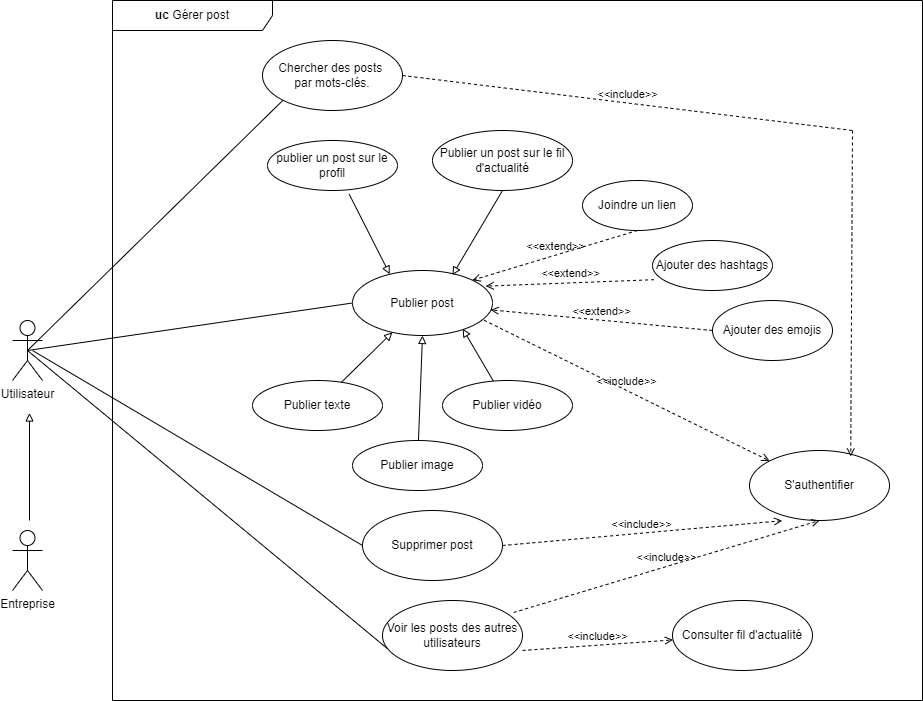

The diagram above was exported from draw.io. Its source (the exported page's mxGraphModel, read from the mxfile embedded in the PNG):
<mxGraphModel dx="1863" dy="1775" grid="1" gridSize="10" guides="1" tooltips="1" connect="1" arrows="1" fold="1" page="1" pageScale="1" pageWidth="827" pageHeight="1169" math="0" shadow="0">
  <root>
    <mxCell id="0" />
    <mxCell id="1" parent="0" />
    <mxCell id="XZpyzHe-VvhHI79aUaks-1" value="Utilisateur" style="shape=umlActor;verticalLabelPosition=bottom;verticalAlign=top;html=1;outlineConnect=0;" parent="1" vertex="1">
      <mxGeometry x="-50" y="250" width="30" height="60" as="geometry" />
    </mxCell>
    <mxCell id="XZpyzHe-VvhHI79aUaks-2" value="" style="endArrow=none;html=1;rounded=0;exitX=0.5;exitY=0.5;exitDx=0;exitDy=0;exitPerimeter=0;entryX=0;entryY=0.5;entryDx=0;entryDy=0;" parent="1" source="XZpyzHe-VvhHI79aUaks-1" edge="1" target="XZpyzHe-VvhHI79aUaks-3">
      <mxGeometry width="50" height="50" relative="1" as="geometry">
        <mxPoint x="104.99000000000001" y="270" as="sourcePoint" />
        <mxPoint x="290" y="270" as="targetPoint" />
      </mxGeometry>
    </mxCell>
    <mxCell id="XZpyzHe-VvhHI79aUaks-14" value="&amp;lt;&amp;lt;include&amp;gt;&amp;gt;" style="html=1;verticalAlign=bottom;labelBackgroundColor=none;endArrow=open;endFill=0;dashed=1;rounded=0;exitX=0.94;exitY=0.766;exitDx=0;exitDy=0;exitPerimeter=0;" parent="1" source="XZpyzHe-VvhHI79aUaks-3" target="XZpyzHe-VvhHI79aUaks-15" edge="1">
      <mxGeometry width="160" relative="1" as="geometry">
        <mxPoint x="490" y="270" as="sourcePoint" />
        <mxPoint x="670" y="420" as="targetPoint" />
      </mxGeometry>
    </mxCell>
    <mxCell id="XZpyzHe-VvhHI79aUaks-15" value="S'authentifier" style="ellipse;whiteSpace=wrap;html=1;" parent="1" vertex="1">
      <mxGeometry x="687" y="380" width="140" height="70" as="geometry" />
    </mxCell>
    <mxCell id="XZpyzHe-VvhHI79aUaks-22" value="" style="endArrow=none;html=1;rounded=0;exitX=0;exitY=0.5;exitDx=0;exitDy=0;" parent="1" edge="1" source="XZpyzHe-VvhHI79aUaks-23">
      <mxGeometry width="50" height="50" relative="1" as="geometry">
        <mxPoint x="310" y="550" as="sourcePoint" />
        <mxPoint x="-30" y="280" as="targetPoint" />
      </mxGeometry>
    </mxCell>
    <mxCell id="XZpyzHe-VvhHI79aUaks-24" value="&amp;lt;&amp;lt;include&amp;gt;&amp;gt;" style="html=1;verticalAlign=bottom;labelBackgroundColor=none;endArrow=open;endFill=0;dashed=1;rounded=0;exitX=1;exitY=0.5;exitDx=0;exitDy=0;entryX=0.234;entryY=1.003;entryDx=0;entryDy=0;entryPerimeter=0;" parent="1" source="XZpyzHe-VvhHI79aUaks-23" target="XZpyzHe-VvhHI79aUaks-15" edge="1">
      <mxGeometry width="160" relative="1" as="geometry">
        <mxPoint x="450" y="480" as="sourcePoint" />
        <mxPoint x="698" y="611" as="targetPoint" />
      </mxGeometry>
    </mxCell>
    <mxCell id="XZpyzHe-VvhHI79aUaks-25" value="&lt;b&gt;uc&lt;/b&gt;&amp;nbsp;Gérer post" style="shape=umlFrame;whiteSpace=wrap;html=1;pointerEvents=0;recursiveResize=0;container=1;collapsible=0;width=160;" parent="1" vertex="1">
      <mxGeometry x="50" y="-70" width="810" height="700" as="geometry" />
    </mxCell>
    <mxCell id="XZpyzHe-VvhHI79aUaks-6" value="publier un post sur le profil" style="ellipse;whiteSpace=wrap;html=1;" parent="XZpyzHe-VvhHI79aUaks-25" vertex="1">
      <mxGeometry x="155" y="140" width="130" height="50" as="geometry" />
    </mxCell>
    <mxCell id="XZpyzHe-VvhHI79aUaks-7" value="Publier un post sur le fil d'actualité" style="ellipse;whiteSpace=wrap;html=1;" parent="XZpyzHe-VvhHI79aUaks-25" vertex="1">
      <mxGeometry x="320" y="130" width="140" height="60" as="geometry" />
    </mxCell>
    <mxCell id="XZpyzHe-VvhHI79aUaks-30" value="Voir les posts des autres&lt;br&gt;utilisateurs" style="ellipse;whiteSpace=wrap;html=1;" parent="XZpyzHe-VvhHI79aUaks-25" vertex="1">
      <mxGeometry x="270" y="600" width="140" height="70" as="geometry" />
    </mxCell>
    <mxCell id="XZpyzHe-VvhHI79aUaks-32" value="&amp;lt;&amp;lt;include&amp;gt;&amp;gt;" style="html=1;verticalAlign=bottom;labelBackgroundColor=none;endArrow=open;endFill=0;dashed=1;rounded=0;exitX=1;exitY=0.714;exitDx=0;exitDy=0;exitPerimeter=0;" parent="XZpyzHe-VvhHI79aUaks-25" source="XZpyzHe-VvhHI79aUaks-30" target="XZpyzHe-VvhHI79aUaks-33" edge="1">
      <mxGeometry width="160" relative="1" as="geometry">
        <mxPoint x="520" y="790" as="sourcePoint" />
        <mxPoint x="699" y="618" as="targetPoint" />
      </mxGeometry>
    </mxCell>
    <mxCell id="XZpyzHe-VvhHI79aUaks-33" value="Consulter fil d'actualité" style="ellipse;whiteSpace=wrap;html=1;" parent="XZpyzHe-VvhHI79aUaks-25" vertex="1">
      <mxGeometry x="560" y="600" width="140" height="70" as="geometry" />
    </mxCell>
    <mxCell id="XZpyzHe-VvhHI79aUaks-19" value="Joindre un lien" style="ellipse;whiteSpace=wrap;html=1;" parent="XZpyzHe-VvhHI79aUaks-25" vertex="1">
      <mxGeometry x="470" y="180" width="110" height="50" as="geometry" />
    </mxCell>
    <mxCell id="XZpyzHe-VvhHI79aUaks-17" value="Ajouter des hashtags" style="ellipse;whiteSpace=wrap;html=1;" parent="XZpyzHe-VvhHI79aUaks-25" vertex="1">
      <mxGeometry x="540" y="240" width="120" height="50" as="geometry" />
    </mxCell>
    <mxCell id="XZpyzHe-VvhHI79aUaks-21" value="Ajouter des emojis" style="ellipse;whiteSpace=wrap;html=1;" parent="XZpyzHe-VvhHI79aUaks-25" vertex="1">
      <mxGeometry x="600" y="300" width="120" height="60" as="geometry" />
    </mxCell>
    <mxCell id="XZpyzHe-VvhHI79aUaks-35" value="Chercher des posts&amp;nbsp;&lt;br&gt;par mots-clés." style="ellipse;whiteSpace=wrap;html=1;" parent="XZpyzHe-VvhHI79aUaks-25" vertex="1">
      <mxGeometry x="150" y="40" width="140" height="70" as="geometry" />
    </mxCell>
    <mxCell id="XZpyzHe-VvhHI79aUaks-38" value="&amp;lt;&amp;lt;include&amp;gt;&amp;gt;" style="html=1;verticalAlign=bottom;labelBackgroundColor=none;endArrow=none;endFill=0;dashed=1;rounded=0;exitX=1;exitY=0.5;exitDx=0;exitDy=0;" parent="XZpyzHe-VvhHI79aUaks-25" source="XZpyzHe-VvhHI79aUaks-35" edge="1">
      <mxGeometry width="160" relative="1" as="geometry">
        <mxPoint x="300" y="130" as="sourcePoint" />
        <mxPoint x="740" y="130" as="targetPoint" />
      </mxGeometry>
    </mxCell>
    <mxCell id="XZpyzHe-VvhHI79aUaks-39" value="" style="html=1;verticalAlign=bottom;labelBackgroundColor=none;endArrow=open;endFill=0;dashed=1;rounded=0;entryX=0.723;entryY=0.086;entryDx=0;entryDy=0;entryPerimeter=0;" parent="XZpyzHe-VvhHI79aUaks-25" target="XZpyzHe-VvhHI79aUaks-15" edge="1">
      <mxGeometry width="160" relative="1" as="geometry">
        <mxPoint x="740" y="130" as="sourcePoint" />
        <mxPoint x="840" y="190" as="targetPoint" />
      </mxGeometry>
    </mxCell>
    <mxCell id="XZpyzHe-VvhHI79aUaks-23" value="Supprimer post" style="ellipse;whiteSpace=wrap;html=1;" parent="XZpyzHe-VvhHI79aUaks-25" vertex="1">
      <mxGeometry x="250" y="510" width="140" height="70" as="geometry" />
    </mxCell>
    <mxCell id="XZpyzHe-VvhHI79aUaks-3" value="Publier post" style="ellipse;whiteSpace=wrap;html=1;" parent="XZpyzHe-VvhHI79aUaks-25" vertex="1">
      <mxGeometry x="240" y="270" width="140" height="65" as="geometry" />
    </mxCell>
    <mxCell id="XZpyzHe-VvhHI79aUaks-4" value="" style="endArrow=none;html=1;rounded=0;endFill=0;startArrow=block;startFill=0;exitX=0.266;exitY=0.057;exitDx=0;exitDy=0;exitPerimeter=0;entryX=0.628;entryY=1.072;entryDx=0;entryDy=0;entryPerimeter=0;" parent="XZpyzHe-VvhHI79aUaks-25" source="XZpyzHe-VvhHI79aUaks-3" target="XZpyzHe-VvhHI79aUaks-6" edge="1">
      <mxGeometry width="50" height="50" relative="1" as="geometry">
        <mxPoint x="270" y="300" as="sourcePoint" />
        <mxPoint x="230" y="230" as="targetPoint" />
      </mxGeometry>
    </mxCell>
    <mxCell id="XZpyzHe-VvhHI79aUaks-5" value="" style="endArrow=none;html=1;rounded=0;endFill=0;startArrow=block;startFill=0;exitX=0.714;exitY=0.071;exitDx=0;exitDy=0;exitPerimeter=0;entryX=0.5;entryY=1;entryDx=0;entryDy=0;" parent="XZpyzHe-VvhHI79aUaks-25" source="XZpyzHe-VvhHI79aUaks-3" target="XZpyzHe-VvhHI79aUaks-7" edge="1">
      <mxGeometry width="50" height="50" relative="1" as="geometry">
        <mxPoint x="350" y="290" as="sourcePoint" />
        <mxPoint x="380" y="230" as="targetPoint" />
      </mxGeometry>
    </mxCell>
    <mxCell id="XZpyzHe-VvhHI79aUaks-16" value="&amp;lt;&amp;lt;extend&amp;gt;&amp;gt;" style="html=1;verticalAlign=bottom;labelBackgroundColor=none;endArrow=open;endFill=0;dashed=1;rounded=0;entryX=0.951;entryY=0.24;entryDx=0;entryDy=0;entryPerimeter=0;exitX=0.013;exitY=0.784;exitDx=0;exitDy=0;exitPerimeter=0;" parent="XZpyzHe-VvhHI79aUaks-25" source="XZpyzHe-VvhHI79aUaks-17" target="XZpyzHe-VvhHI79aUaks-3" edge="1">
      <mxGeometry width="160" relative="1" as="geometry">
        <mxPoint x="490" y="300" as="sourcePoint" />
        <mxPoint x="660" y="300" as="targetPoint" />
      </mxGeometry>
    </mxCell>
    <mxCell id="XZpyzHe-VvhHI79aUaks-18" value="&amp;lt;&amp;lt;extend&amp;gt;&amp;gt;" style="html=1;verticalAlign=bottom;labelBackgroundColor=none;endArrow=open;endFill=0;dashed=1;rounded=0;entryX=1;entryY=0;entryDx=0;entryDy=0;exitX=0.5;exitY=1;exitDx=0;exitDy=0;" parent="XZpyzHe-VvhHI79aUaks-25" source="XZpyzHe-VvhHI79aUaks-19" target="XZpyzHe-VvhHI79aUaks-3" edge="1">
      <mxGeometry width="160" relative="1" as="geometry">
        <mxPoint x="590" y="210" as="sourcePoint" />
        <mxPoint x="440" y="220" as="targetPoint" />
      </mxGeometry>
    </mxCell>
    <mxCell id="XZpyzHe-VvhHI79aUaks-20" value="&amp;lt;&amp;lt;extend&amp;gt;&amp;gt;" style="html=1;verticalAlign=bottom;labelBackgroundColor=none;endArrow=open;endFill=0;dashed=1;rounded=0;entryX=0.986;entryY=0.606;entryDx=0;entryDy=0;entryPerimeter=0;exitX=0;exitY=0.5;exitDx=0;exitDy=0;" parent="XZpyzHe-VvhHI79aUaks-25" source="XZpyzHe-VvhHI79aUaks-21" target="XZpyzHe-VvhHI79aUaks-3" edge="1">
      <mxGeometry width="160" relative="1" as="geometry">
        <mxPoint x="630" y="390" as="sourcePoint" />
        <mxPoint x="420" y="362" as="targetPoint" />
      </mxGeometry>
    </mxCell>
    <mxCell id="XZpyzHe-VvhHI79aUaks-9" value="Publier texte" style="ellipse;whiteSpace=wrap;html=1;" parent="XZpyzHe-VvhHI79aUaks-25" vertex="1">
      <mxGeometry x="140" y="380" width="130" height="50" as="geometry" />
    </mxCell>
    <mxCell id="yD5C3kpJuHhDSjxjNm-L-1" value="" style="endArrow=none;html=1;rounded=0;endFill=0;startArrow=block;startFill=0;" edge="1" parent="XZpyzHe-VvhHI79aUaks-25" source="XZpyzHe-VvhHI79aUaks-3" target="XZpyzHe-VvhHI79aUaks-9">
      <mxGeometry width="50" height="50" relative="1" as="geometry">
        <mxPoint x="280" y="425" as="sourcePoint" />
        <mxPoint x="225" y="370" as="targetPoint" />
      </mxGeometry>
    </mxCell>
    <mxCell id="XZpyzHe-VvhHI79aUaks-13" value="Publier vidéo" style="ellipse;whiteSpace=wrap;html=1;" parent="XZpyzHe-VvhHI79aUaks-25" vertex="1">
      <mxGeometry x="330" y="380" width="130" height="50" as="geometry" />
    </mxCell>
    <mxCell id="yD5C3kpJuHhDSjxjNm-L-3" value="" style="endArrow=none;html=1;rounded=0;endFill=0;startArrow=block;startFill=0;exitX=0.787;exitY=0.895;exitDx=0;exitDy=0;exitPerimeter=0;" edge="1" parent="XZpyzHe-VvhHI79aUaks-25" source="XZpyzHe-VvhHI79aUaks-3" target="XZpyzHe-VvhHI79aUaks-13">
      <mxGeometry width="50" height="50" relative="1" as="geometry">
        <mxPoint x="381" y="389" as="sourcePoint" />
        <mxPoint x="330" y="471" as="targetPoint" />
      </mxGeometry>
    </mxCell>
    <mxCell id="XZpyzHe-VvhHI79aUaks-29" value="" style="endArrow=none;html=1;rounded=0;exitX=0.5;exitY=0.5;exitDx=0;exitDy=0;exitPerimeter=0;entryX=0.034;entryY=0.686;entryDx=0;entryDy=0;entryPerimeter=0;" parent="1" source="XZpyzHe-VvhHI79aUaks-1" target="XZpyzHe-VvhHI79aUaks-30" edge="1">
      <mxGeometry width="50" height="50" relative="1" as="geometry">
        <mxPoint x="90" y="240" as="sourcePoint" />
        <mxPoint x="253.54999999999995" y="90" as="targetPoint" />
      </mxGeometry>
    </mxCell>
    <mxCell id="XZpyzHe-VvhHI79aUaks-31" value="&amp;lt;&amp;lt;include&amp;gt;&amp;gt;" style="html=1;verticalAlign=bottom;labelBackgroundColor=none;endArrow=open;endFill=0;dashed=1;rounded=0;exitX=0.937;exitY=0.171;exitDx=0;exitDy=0;entryX=0.5;entryY=1;entryDx=0;entryDy=0;exitPerimeter=0;" parent="1" source="XZpyzHe-VvhHI79aUaks-30" target="XZpyzHe-VvhHI79aUaks-15" edge="1">
      <mxGeometry width="160" relative="1" as="geometry">
        <mxPoint x="460" y="560" as="sourcePoint" />
        <mxPoint x="663" y="500" as="targetPoint" />
      </mxGeometry>
    </mxCell>
    <mxCell id="XZpyzHe-VvhHI79aUaks-36" value="" style="endArrow=none;html=1;rounded=0;entryX=0;entryY=1;entryDx=0;entryDy=0;exitX=0.5;exitY=0.5;exitDx=0;exitDy=0;exitPerimeter=0;" parent="1" source="XZpyzHe-VvhHI79aUaks-1" target="XZpyzHe-VvhHI79aUaks-35" edge="1">
      <mxGeometry width="50" height="50" relative="1" as="geometry">
        <mxPoint x="90" y="270" as="sourcePoint" />
        <mxPoint x="150" y="220" as="targetPoint" />
      </mxGeometry>
    </mxCell>
    <mxCell id="yD5C3kpJuHhDSjxjNm-L-4" value="" style="endArrow=none;html=1;rounded=0;endFill=0;startArrow=block;startFill=0;exitX=0.5;exitY=1;exitDx=0;exitDy=0;" edge="1" parent="1" source="XZpyzHe-VvhHI79aUaks-3" target="XZpyzHe-VvhHI79aUaks-11">
      <mxGeometry width="50" height="50" relative="1" as="geometry">
        <mxPoint x="360" y="265" as="sourcePoint" />
        <mxPoint x="360" y="440" as="targetPoint" />
      </mxGeometry>
    </mxCell>
    <mxCell id="XZpyzHe-VvhHI79aUaks-11" value="Publier image" style="ellipse;whiteSpace=wrap;html=1;" parent="1" vertex="1">
      <mxGeometry x="290" y="370" width="130" height="50" as="geometry" />
    </mxCell>
    <mxCell id="yD5C3kpJuHhDSjxjNm-L-5" value="" style="endArrow=none;html=1;rounded=0;endFill=0;startArrow=block;startFill=0;exitX=0.5;exitY=1;exitDx=0;exitDy=0;" edge="1" parent="1">
      <mxGeometry width="50" height="50" relative="1" as="geometry">
        <mxPoint x="-33" y="342.5" as="sourcePoint" />
        <mxPoint x="-33" y="450" as="targetPoint" />
      </mxGeometry>
    </mxCell>
    <mxCell id="yD5C3kpJuHhDSjxjNm-L-7" value="Entreprise" style="shape=umlActor;verticalLabelPosition=bottom;verticalAlign=top;html=1;outlineConnect=0;" vertex="1" parent="1">
      <mxGeometry x="-50" y="460" width="30" height="60" as="geometry" />
    </mxCell>
  </root>
</mxGraphModel>